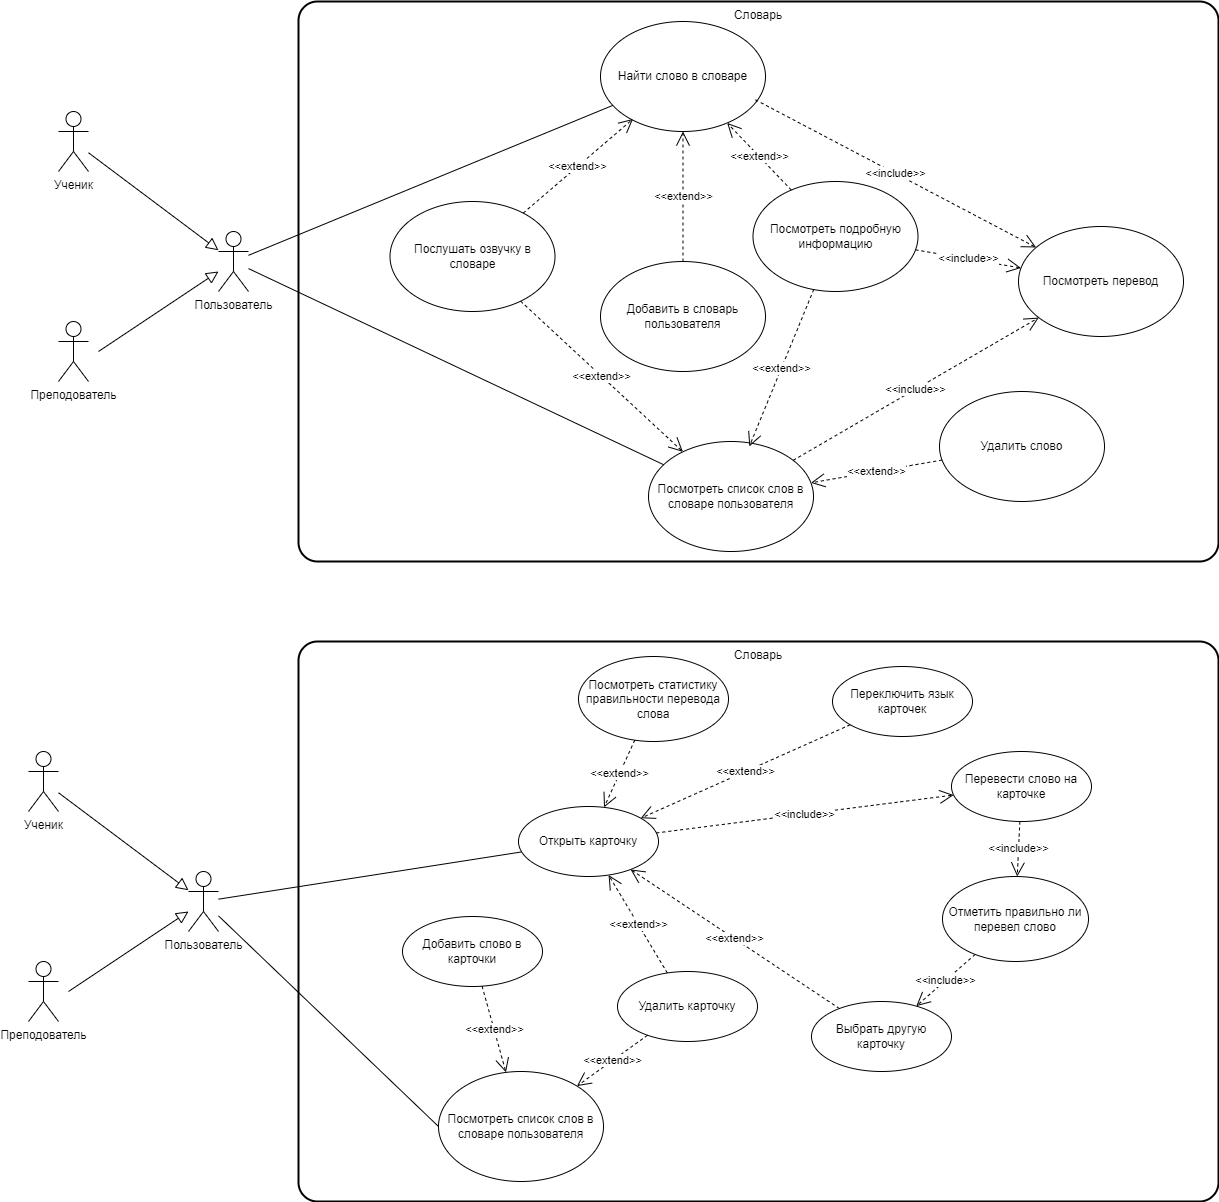

The diagram above was exported from draw.io. Its source (the exported page's mxGraphModel, read from the mxfile embedded in the PNG):
<mxGraphModel dx="840" dy="1671" grid="1" gridSize="10" guides="1" tooltips="1" connect="1" arrows="1" fold="1" page="1" pageScale="1" pageWidth="827" pageHeight="1169" math="0" shadow="0">
  <root>
    <mxCell id="0" />
    <mxCell id="1" parent="0" />
    <mxCell id="QyN8ja7REOFDMJqcdiIU-1" value="Ученик" style="shape=umlActor;verticalLabelPosition=bottom;verticalAlign=top;html=1;" parent="1" vertex="1">
      <mxGeometry x="40" y="680" width="30" height="60" as="geometry" />
    </mxCell>
    <mxCell id="QyN8ja7REOFDMJqcdiIU-2" value="Преподователь" style="shape=umlActor;verticalLabelPosition=bottom;verticalAlign=top;html=1;" parent="1" vertex="1">
      <mxGeometry x="40" y="890" width="30" height="60" as="geometry" />
    </mxCell>
    <mxCell id="QyN8ja7REOFDMJqcdiIU-3" value="Пользователь" style="shape=umlActor;verticalLabelPosition=bottom;verticalAlign=top;html=1;" parent="1" vertex="1">
      <mxGeometry x="200" y="800" width="30" height="60" as="geometry" />
    </mxCell>
    <mxCell id="QyN8ja7REOFDMJqcdiIU-4" value="" style="endArrow=block;endSize=10;endFill=0;html=1;rounded=0;" parent="1" source="QyN8ja7REOFDMJqcdiIU-1" target="QyN8ja7REOFDMJqcdiIU-3" edge="1">
      <mxGeometry width="160" relative="1" as="geometry">
        <mxPoint x="100" y="740" as="sourcePoint" />
        <mxPoint x="260" y="740" as="targetPoint" />
      </mxGeometry>
    </mxCell>
    <mxCell id="QyN8ja7REOFDMJqcdiIU-5" value="" style="endArrow=block;endSize=10;endFill=0;html=1;rounded=0;" parent="1" target="QyN8ja7REOFDMJqcdiIU-3" edge="1">
      <mxGeometry width="160" relative="1" as="geometry">
        <mxPoint x="80" y="920" as="sourcePoint" />
        <mxPoint x="170" y="799" as="targetPoint" />
        <Array as="points" />
      </mxGeometry>
    </mxCell>
    <mxCell id="QyN8ja7REOFDMJqcdiIU-7" value="Словарь" style="rounded=1;whiteSpace=wrap;html=1;absoluteArcSize=1;arcSize=38;strokeWidth=2;verticalAlign=top;" parent="1" vertex="1">
      <mxGeometry x="310" y="570" width="920" height="560" as="geometry" />
    </mxCell>
    <mxCell id="QyN8ja7REOFDMJqcdiIU-9" value="Посмотреть список слов в словаре пользователя" style="ellipse;whiteSpace=wrap;html=1;" parent="1" vertex="1">
      <mxGeometry x="450" y="1000" width="165" height="110" as="geometry" />
    </mxCell>
    <mxCell id="QyN8ja7REOFDMJqcdiIU-13" value="" style="endArrow=none;html=1;rounded=0;entryX=0;entryY=0.5;entryDx=0;entryDy=0;" parent="1" source="QyN8ja7REOFDMJqcdiIU-3" target="QyN8ja7REOFDMJqcdiIU-9" edge="1">
      <mxGeometry relative="1" as="geometry">
        <mxPoint x="230" y="830" as="sourcePoint" />
        <mxPoint x="390" y="830" as="targetPoint" />
      </mxGeometry>
    </mxCell>
    <mxCell id="QyN8ja7REOFDMJqcdiIU-16" value="Добавить слово в карточки" style="ellipse;whiteSpace=wrap;html=1;" parent="1" vertex="1">
      <mxGeometry x="414" y="845" width="140" height="70" as="geometry" />
    </mxCell>
    <mxCell id="QyN8ja7REOFDMJqcdiIU-17" value="Открыть карточку" style="ellipse;whiteSpace=wrap;html=1;" parent="1" vertex="1">
      <mxGeometry x="530" y="735" width="140" height="70" as="geometry" />
    </mxCell>
    <mxCell id="QyN8ja7REOFDMJqcdiIU-18" value="Перевести слово на карточке" style="ellipse;whiteSpace=wrap;html=1;" parent="1" vertex="1">
      <mxGeometry x="963" y="680" width="140" height="70" as="geometry" />
    </mxCell>
    <mxCell id="QyN8ja7REOFDMJqcdiIU-19" value="Выбрать другую карточку" style="ellipse;whiteSpace=wrap;html=1;" parent="1" vertex="1">
      <mxGeometry x="823" y="930" width="140" height="70" as="geometry" />
    </mxCell>
    <mxCell id="KB_s30IR9kq5A5n92hIk-1" value="Отметить правильно ли перевел слово" style="ellipse;whiteSpace=wrap;html=1;" vertex="1" parent="1">
      <mxGeometry x="954" y="805" width="146" height="85" as="geometry" />
    </mxCell>
    <mxCell id="KB_s30IR9kq5A5n92hIk-2" value="Посмотреть статистику правильности перевода слова" style="ellipse;whiteSpace=wrap;html=1;" vertex="1" parent="1">
      <mxGeometry x="590" y="585" width="150" height="85" as="geometry" />
    </mxCell>
    <mxCell id="KB_s30IR9kq5A5n92hIk-3" value="Удалить карточку" style="ellipse;whiteSpace=wrap;html=1;" vertex="1" parent="1">
      <mxGeometry x="629" y="900" width="140" height="70" as="geometry" />
    </mxCell>
    <mxCell id="KB_s30IR9kq5A5n92hIk-4" value="Переключить язык карточек" style="ellipse;whiteSpace=wrap;html=1;" vertex="1" parent="1">
      <mxGeometry x="844" y="595" width="140" height="70" as="geometry" />
    </mxCell>
    <mxCell id="KB_s30IR9kq5A5n92hIk-14" value="&amp;lt;&amp;lt;include&amp;gt;&amp;gt;" style="endArrow=open;endSize=12;dashed=1;html=1;rounded=0;" edge="1" parent="1" source="QyN8ja7REOFDMJqcdiIU-18" target="KB_s30IR9kq5A5n92hIk-1">
      <mxGeometry width="160" relative="1" as="geometry">
        <mxPoint x="684" y="848.5" as="sourcePoint" />
        <mxPoint x="757" y="821.5" as="targetPoint" />
      </mxGeometry>
    </mxCell>
    <mxCell id="KB_s30IR9kq5A5n92hIk-15" value="&amp;lt;&amp;lt;include&amp;gt;&amp;gt;" style="endArrow=open;endSize=12;dashed=1;html=1;rounded=0;" edge="1" parent="1" source="KB_s30IR9kq5A5n92hIk-1" target="QyN8ja7REOFDMJqcdiIU-19">
      <mxGeometry width="160" relative="1" as="geometry">
        <mxPoint x="724" y="769.73" as="sourcePoint" />
        <mxPoint x="863" y="790.73" as="targetPoint" />
      </mxGeometry>
    </mxCell>
    <mxCell id="KB_s30IR9kq5A5n92hIk-16" value="&amp;lt;&amp;lt;include&amp;gt;&amp;gt;" style="endArrow=open;endSize=12;dashed=1;html=1;rounded=0;" edge="1" parent="1" source="QyN8ja7REOFDMJqcdiIU-17" target="QyN8ja7REOFDMJqcdiIU-18">
      <mxGeometry width="160" relative="1" as="geometry">
        <mxPoint x="762.19" y="1004.6800000000001" as="sourcePoint" />
        <mxPoint x="884.19" y="994.6800000000001" as="targetPoint" />
      </mxGeometry>
    </mxCell>
    <mxCell id="KB_s30IR9kq5A5n92hIk-22" value="&amp;lt;&amp;lt;extend&amp;gt;&amp;gt;" style="endArrow=open;endSize=12;dashed=1;html=1;rounded=0;" edge="1" parent="1" source="KB_s30IR9kq5A5n92hIk-2" target="QyN8ja7REOFDMJqcdiIU-17">
      <mxGeometry width="160" relative="1" as="geometry">
        <mxPoint x="663.1809636085727" y="737.2546130193405" as="sourcePoint" />
        <mxPoint x="604" y="605" as="targetPoint" />
      </mxGeometry>
    </mxCell>
    <mxCell id="KB_s30IR9kq5A5n92hIk-23" value="" style="endArrow=none;html=1;rounded=0;" edge="1" parent="1" source="QyN8ja7REOFDMJqcdiIU-3" target="QyN8ja7REOFDMJqcdiIU-17">
      <mxGeometry relative="1" as="geometry">
        <mxPoint x="240" y="770" as="sourcePoint" />
        <mxPoint x="430" y="960" as="targetPoint" />
      </mxGeometry>
    </mxCell>
    <mxCell id="KB_s30IR9kq5A5n92hIk-25" value="&amp;lt;&amp;lt;extend&amp;gt;&amp;gt;" style="endArrow=open;endSize=12;dashed=1;html=1;rounded=0;" edge="1" parent="1" source="KB_s30IR9kq5A5n92hIk-3" target="QyN8ja7REOFDMJqcdiIU-17">
      <mxGeometry width="160" relative="1" as="geometry">
        <mxPoint x="873.1809636085727" y="997.2546130193405" as="sourcePoint" />
        <mxPoint x="814" y="865" as="targetPoint" />
      </mxGeometry>
    </mxCell>
    <mxCell id="KB_s30IR9kq5A5n92hIk-28" value="&amp;lt;&amp;lt;extend&amp;gt;&amp;gt;" style="endArrow=open;endSize=12;dashed=1;html=1;rounded=0;" edge="1" parent="1" source="QyN8ja7REOFDMJqcdiIU-19" target="QyN8ja7REOFDMJqcdiIU-17">
      <mxGeometry width="160" relative="1" as="geometry">
        <mxPoint x="903.1809636085727" y="1027.2546130193405" as="sourcePoint" />
        <mxPoint x="844" y="895" as="targetPoint" />
      </mxGeometry>
    </mxCell>
    <mxCell id="KB_s30IR9kq5A5n92hIk-29" value="Ученик" style="shape=umlActor;verticalLabelPosition=bottom;verticalAlign=top;html=1;" vertex="1" parent="1">
      <mxGeometry x="70" y="40" width="30" height="60" as="geometry" />
    </mxCell>
    <mxCell id="KB_s30IR9kq5A5n92hIk-30" value="Преподователь" style="shape=umlActor;verticalLabelPosition=bottom;verticalAlign=top;html=1;" vertex="1" parent="1">
      <mxGeometry x="70" y="250" width="30" height="60" as="geometry" />
    </mxCell>
    <mxCell id="KB_s30IR9kq5A5n92hIk-31" value="Пользователь" style="shape=umlActor;verticalLabelPosition=bottom;verticalAlign=top;html=1;" vertex="1" parent="1">
      <mxGeometry x="230" y="160" width="30" height="60" as="geometry" />
    </mxCell>
    <mxCell id="KB_s30IR9kq5A5n92hIk-32" value="" style="endArrow=block;endSize=10;endFill=0;html=1;rounded=0;" edge="1" parent="1" source="KB_s30IR9kq5A5n92hIk-29" target="KB_s30IR9kq5A5n92hIk-31">
      <mxGeometry width="160" relative="1" as="geometry">
        <mxPoint x="130" y="100" as="sourcePoint" />
        <mxPoint x="290" y="100" as="targetPoint" />
      </mxGeometry>
    </mxCell>
    <mxCell id="KB_s30IR9kq5A5n92hIk-33" value="" style="endArrow=block;endSize=10;endFill=0;html=1;rounded=0;" edge="1" parent="1" target="KB_s30IR9kq5A5n92hIk-31">
      <mxGeometry width="160" relative="1" as="geometry">
        <mxPoint x="110" y="280" as="sourcePoint" />
        <mxPoint x="200" y="159" as="targetPoint" />
        <Array as="points" />
      </mxGeometry>
    </mxCell>
    <mxCell id="KB_s30IR9kq5A5n92hIk-34" value="Словарь" style="rounded=1;whiteSpace=wrap;html=1;absoluteArcSize=1;arcSize=38;strokeWidth=2;verticalAlign=top;" vertex="1" parent="1">
      <mxGeometry x="310" y="-70" width="920" height="560" as="geometry" />
    </mxCell>
    <mxCell id="KB_s30IR9kq5A5n92hIk-35" value="Посмотреть список слов в словаре пользователя" style="ellipse;whiteSpace=wrap;html=1;" vertex="1" parent="1">
      <mxGeometry x="660" y="370" width="165" height="110" as="geometry" />
    </mxCell>
    <mxCell id="KB_s30IR9kq5A5n92hIk-36" value="Найти слово в словаре" style="ellipse;whiteSpace=wrap;html=1;" vertex="1" parent="1">
      <mxGeometry x="612" y="-50" width="165" height="110" as="geometry" />
    </mxCell>
    <mxCell id="KB_s30IR9kq5A5n92hIk-37" value="Послушать озвучку в словаре" style="ellipse;whiteSpace=wrap;html=1;" vertex="1" parent="1">
      <mxGeometry x="401.5" y="130" width="165" height="110" as="geometry" />
    </mxCell>
    <mxCell id="KB_s30IR9kq5A5n92hIk-38" value="Добавить в словарь пользователя" style="ellipse;whiteSpace=wrap;html=1;" vertex="1" parent="1">
      <mxGeometry x="612" y="190" width="165" height="110" as="geometry" />
    </mxCell>
    <mxCell id="KB_s30IR9kq5A5n92hIk-41" value="Посмотреть подробную информацию" style="ellipse;whiteSpace=wrap;html=1;" vertex="1" parent="1">
      <mxGeometry x="764.5" y="110" width="165" height="110" as="geometry" />
    </mxCell>
    <mxCell id="KB_s30IR9kq5A5n92hIk-42" value="Посмотреть перевод" style="ellipse;whiteSpace=wrap;html=1;" vertex="1" parent="1">
      <mxGeometry x="1030" y="155" width="165" height="110" as="geometry" />
    </mxCell>
    <mxCell id="KB_s30IR9kq5A5n92hIk-45" value="Удалить слово" style="ellipse;whiteSpace=wrap;html=1;" vertex="1" parent="1">
      <mxGeometry x="951" y="320" width="165" height="110" as="geometry" />
    </mxCell>
    <mxCell id="KB_s30IR9kq5A5n92hIk-46" value="" style="endArrow=none;html=1;rounded=0;" edge="1" parent="1" source="KB_s30IR9kq5A5n92hIk-31" target="KB_s30IR9kq5A5n92hIk-35">
      <mxGeometry relative="1" as="geometry">
        <mxPoint x="260" y="401.56" as="sourcePoint" />
        <mxPoint x="461" y="339.56" as="targetPoint" />
      </mxGeometry>
    </mxCell>
    <mxCell id="KB_s30IR9kq5A5n92hIk-47" value="" style="endArrow=none;html=1;rounded=0;" edge="1" parent="1" source="KB_s30IR9kq5A5n92hIk-31" target="KB_s30IR9kq5A5n92hIk-36">
      <mxGeometry relative="1" as="geometry">
        <mxPoint x="290" y="53.47" as="sourcePoint" />
        <mxPoint x="504" y="216.47" as="targetPoint" />
      </mxGeometry>
    </mxCell>
    <mxCell id="KB_s30IR9kq5A5n92hIk-48" value="&amp;lt;&amp;lt;extend&amp;gt;&amp;gt;" style="endArrow=open;endSize=12;dashed=1;html=1;rounded=0;" edge="1" parent="1" source="KB_s30IR9kq5A5n92hIk-37" target="KB_s30IR9kq5A5n92hIk-35">
      <mxGeometry width="160" relative="1" as="geometry">
        <mxPoint x="621.25" y="309.72" as="sourcePoint" />
        <mxPoint x="513.25" y="383.72" as="targetPoint" />
      </mxGeometry>
    </mxCell>
    <mxCell id="KB_s30IR9kq5A5n92hIk-49" value="&amp;lt;&amp;lt;extend&amp;gt;&amp;gt;" style="endArrow=open;endSize=12;dashed=1;html=1;rounded=0;entryX=0.197;entryY=0.886;entryDx=0;entryDy=0;entryPerimeter=0;" edge="1" parent="1" source="KB_s30IR9kq5A5n92hIk-37" target="KB_s30IR9kq5A5n92hIk-36">
      <mxGeometry width="160" relative="1" as="geometry">
        <mxPoint x="571.24" y="99.91999999999999" as="sourcePoint" />
        <mxPoint x="722.24" y="244.92" as="targetPoint" />
      </mxGeometry>
    </mxCell>
    <mxCell id="KB_s30IR9kq5A5n92hIk-52" value="&amp;lt;&amp;lt;extend&amp;gt;&amp;gt;" style="endArrow=open;endSize=12;dashed=1;html=1;rounded=0;" edge="1" parent="1" source="KB_s30IR9kq5A5n92hIk-38" target="KB_s30IR9kq5A5n92hIk-36">
      <mxGeometry width="160" relative="1" as="geometry">
        <mxPoint x="689.49" y="160.19" as="sourcePoint" />
        <mxPoint x="811.49" y="68.19" as="targetPoint" />
      </mxGeometry>
    </mxCell>
    <mxCell id="KB_s30IR9kq5A5n92hIk-58" value="&amp;lt;&amp;lt;extend&amp;gt;&amp;gt;" style="endArrow=open;endSize=12;dashed=1;html=1;rounded=0;" edge="1" parent="1" source="QyN8ja7REOFDMJqcdiIU-16" target="QyN8ja7REOFDMJqcdiIU-9">
      <mxGeometry width="160" relative="1" as="geometry">
        <mxPoint x="945.99" y="1064.99" as="sourcePoint" />
        <mxPoint x="837.99" y="974.99" as="targetPoint" />
      </mxGeometry>
    </mxCell>
    <mxCell id="KB_s30IR9kq5A5n92hIk-59" value="&amp;lt;&amp;lt;extend&amp;gt;&amp;gt;" style="endArrow=open;endSize=12;dashed=1;html=1;rounded=0;" edge="1" parent="1" source="KB_s30IR9kq5A5n92hIk-3" target="QyN8ja7REOFDMJqcdiIU-9">
      <mxGeometry width="160" relative="1" as="geometry">
        <mxPoint x="575.29" y="924.65" as="sourcePoint" />
        <mxPoint x="604.29" y="997.65" as="targetPoint" />
      </mxGeometry>
    </mxCell>
    <mxCell id="KB_s30IR9kq5A5n92hIk-60" value="&amp;lt;&amp;lt;extend&amp;gt;&amp;gt;" style="endArrow=open;endSize=12;dashed=1;html=1;rounded=0;" edge="1" parent="1" source="KB_s30IR9kq5A5n92hIk-4" target="QyN8ja7REOFDMJqcdiIU-17">
      <mxGeometry width="160" relative="1" as="geometry">
        <mxPoint x="820.7" y="661.26" as="sourcePoint" />
        <mxPoint x="712.7" y="735.26" as="targetPoint" />
      </mxGeometry>
    </mxCell>
    <mxCell id="KB_s30IR9kq5A5n92hIk-62" value="&amp;lt;&amp;lt;extend&amp;gt;&amp;gt;" style="endArrow=open;endSize=12;dashed=1;html=1;rounded=0;" edge="1" parent="1" source="KB_s30IR9kq5A5n92hIk-41" target="KB_s30IR9kq5A5n92hIk-36">
      <mxGeometry width="160" relative="1" as="geometry">
        <mxPoint x="804.94" y="166.73" as="sourcePoint" />
        <mxPoint x="821.94" y="99.73" as="targetPoint" />
      </mxGeometry>
    </mxCell>
    <mxCell id="KB_s30IR9kq5A5n92hIk-63" value="&amp;lt;&amp;lt;extend&amp;gt;&amp;gt;" style="endArrow=open;endSize=12;dashed=1;html=1;rounded=0;entryX=0.611;entryY=0.045;entryDx=0;entryDy=0;entryPerimeter=0;" edge="1" parent="1" source="KB_s30IR9kq5A5n92hIk-41" target="KB_s30IR9kq5A5n92hIk-35">
      <mxGeometry width="160" relative="1" as="geometry">
        <mxPoint x="889.12" y="209.73" as="sourcePoint" />
        <mxPoint x="825.12" y="65.73" as="targetPoint" />
      </mxGeometry>
    </mxCell>
    <mxCell id="KB_s30IR9kq5A5n92hIk-64" value="&amp;lt;&amp;lt;include&amp;gt;&amp;gt;" style="endArrow=open;endSize=12;dashed=1;html=1;rounded=0;exitX=0.939;exitY=0.712;exitDx=0;exitDy=0;exitPerimeter=0;" edge="1" parent="1" source="KB_s30IR9kq5A5n92hIk-36" target="KB_s30IR9kq5A5n92hIk-42">
      <mxGeometry width="160" relative="1" as="geometry">
        <mxPoint x="805.39" y="319.93" as="sourcePoint" />
        <mxPoint x="1157.3899999999999" y="283.93" as="targetPoint" />
      </mxGeometry>
    </mxCell>
    <mxCell id="KB_s30IR9kq5A5n92hIk-65" value="&amp;lt;&amp;lt;include&amp;gt;&amp;gt;" style="endArrow=open;endSize=12;dashed=1;html=1;rounded=0;" edge="1" parent="1" source="KB_s30IR9kq5A5n92hIk-35" target="KB_s30IR9kq5A5n92hIk-42">
      <mxGeometry width="160" relative="1" as="geometry">
        <mxPoint x="928.89" y="-10.32" as="sourcePoint" />
        <mxPoint x="1060.8899999999999" y="61.68" as="targetPoint" />
      </mxGeometry>
    </mxCell>
    <mxCell id="KB_s30IR9kq5A5n92hIk-66" value="&amp;lt;&amp;lt;include&amp;gt;&amp;gt;" style="endArrow=open;endSize=12;dashed=1;html=1;rounded=0;" edge="1" parent="1" source="KB_s30IR9kq5A5n92hIk-41" target="KB_s30IR9kq5A5n92hIk-42">
      <mxGeometry width="160" relative="1" as="geometry">
        <mxPoint x="875.45" y="-10.32" as="sourcePoint" />
        <mxPoint x="1106.45" y="103.68" as="targetPoint" />
      </mxGeometry>
    </mxCell>
    <mxCell id="KB_s30IR9kq5A5n92hIk-67" value="&amp;lt;&amp;lt;extend&amp;gt;&amp;gt;" style="endArrow=open;endSize=12;dashed=1;html=1;rounded=0;" edge="1" parent="1" source="KB_s30IR9kq5A5n92hIk-45" target="KB_s30IR9kq5A5n92hIk-35">
      <mxGeometry width="160" relative="1" as="geometry">
        <mxPoint x="1183.18" y="340.4" as="sourcePoint" />
        <mxPoint x="1130.18" y="457.4" as="targetPoint" />
      </mxGeometry>
    </mxCell>
  </root>
</mxGraphModel>